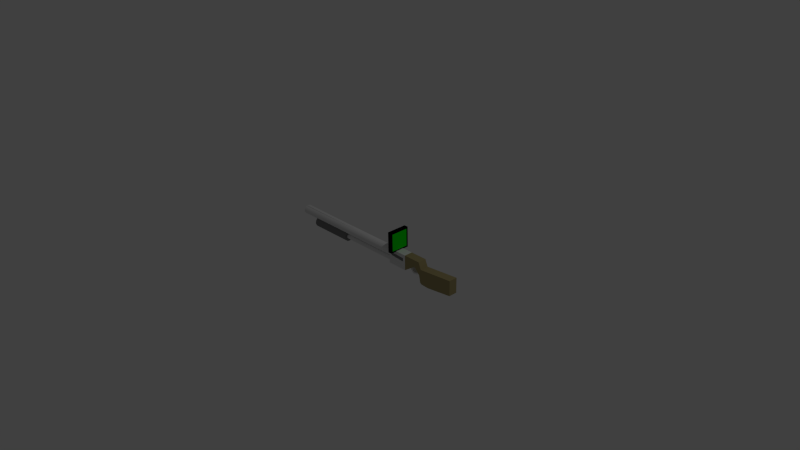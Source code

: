# Source: NewShotgun.blend  (saved by Blender 2.71.0; exported with 4.5.12 LTS)
import bpy
from mathutils import Matrix  # noqa: F401  (used for matrix-valued properties, if any)

bpy.ops.wm.read_factory_settings(use_empty=True)
scene = bpy.context.scene
scene.name = 'Scene'

# ---- collections
col_collection_1 = bpy.data.collections.new('Collection 1'); scene.collection.children.link(col_collection_1)

# ---- materials (node trees are filled in below, after node groups)
mat_counter_black = bpy.data.materials.new('Counter.Black')
mat_counter_black.alpha_threshold = 0.0
mat_counter_black.use_transparent_shadow = False
mat_counter_black.diffuse_color = (0.0, 0.0, 0.0, 1.0)
mat_counter_black.roughness = 0.5
mat_counter_black.line_color = (0.0, 0.0, 0.0, 1.0)
mat_counter_green = bpy.data.materials.new('Counter.Green')
mat_counter_green.alpha_threshold = 0.0
mat_counter_green.use_transparent_shadow = False
mat_counter_green.diffuse_color = (0.001684, 0.8, 0.0, 1.0)
mat_counter_green.roughness = 0.5
mat_counter_green.line_color = (0.0, 0.0, 0.0, 1.0)
mat_material = bpy.data.materials.new('Material')
mat_material.alpha_threshold = 0.0
mat_material.use_transparent_shadow = False
mat_material.diffuse_color = (0.214, 0.214, 0.214, 1.0)
mat_material.roughness = 0.5
mat_material.line_color = (0.0, 0.0, 0.0, 1.0)
mat_body_material = bpy.data.materials.new('Body.Material')
mat_body_material.alpha_threshold = 0.0
mat_body_material.use_transparent_shadow = False
mat_body_material.roughness = 0.5
mat_body_material.line_color = (0.0, 0.0, 0.0, 1.0)
mat_body_trigger = bpy.data.materials.new('body.trigger')
mat_body_trigger.alpha_threshold = 0.0
mat_body_trigger.use_transparent_shadow = False
mat_body_trigger.diffuse_color = (0.3757, 0.314, 0.1481, 1.0)
mat_body_trigger.roughness = 0.5
mat_body_trigger.line_color = (0.0, 0.0, 0.0, 1.0)
mat_body_barrel = bpy.data.materials.new('body.barrel')
mat_body_barrel.alpha_threshold = 0.0
mat_body_barrel.use_transparent_shadow = False
mat_body_barrel.diffuse_color = (0.0, 0.0, 0.0, 1.0)
mat_body_barrel.roughness = 0.5
mat_body_barrel.line_color = (0.0, 0.0, 0.0, 1.0)
mat_untitled = bpy.data.materials.new('Untitled')
mat_untitled.alpha_threshold = 0.0
mat_untitled.use_transparent_shadow = False
mat_untitled.roughness = 0.5
mat_untitled.line_color = (0.0, 0.0, 0.0, 1.0)
mat_pump_material = bpy.data.materials.new('Pump.Material')
mat_pump_material.alpha_threshold = 0.0
mat_pump_material.use_transparent_shadow = False
mat_pump_material.diffuse_color = (0.214, 0.214, 0.214, 1.0)
mat_pump_material.roughness = 0.5
mat_pump_material.line_color = (0.0, 0.0, 0.0, 1.0)

# ---- material node trees

# ---- world
world_world = bpy.data.worlds.new('World'); scene.world = world_world
world_world.color = (0.05088, 0.05088, 0.05088)
world_world.use_sun_shadow = False
world_world.sun_shadow_jitter_overblur = 0.0
world_world.cycles.sampling_method = 'MANUAL'
world_world.cycles.sample_map_resolution = 256

# ---- cameras
cam_camera = bpy.data.cameras.new('Camera')
cam_camera.clip_end = 100.0
cam_camera.lens = 35.0
cam_camera.sensor_width = 32.0
cam_camera.sensor_height = 18.0
cam_camera.ortho_scale = 7.314
cam_camera.dof.focus_distance = 0.0
cam_camera.dof.aperture_fstop = 128.0

# ---- lights
light_lamp = bpy.data.lights.new('Lamp', 'POINT')
light_lamp.transmission_factor = 0.0
light_lamp.cutoff_distance = 30.0
light_lamp.energy = 100.0
light_lamp.shadow_buffer_clip_start = 1.001
light_lamp.shadow_soft_size = 0.1
light_lamp.shadow_maximum_resolution = 0.006
light_lamp.use_absolute_resolution = True
light_lamp.cycles.use_multiple_importance_sampling = False

# ---- meshes
me_cube_003 = bpy.data.meshes.new('Cube.003')
me_cube_003.from_pydata([(-1.0, -1.0, -1.0), (-1.0, 1.0, -1.0), (1.0, 1.0, -1.0), (1.0, -1.0, -1.0), (-1.0, -1.0, 1.0), (-1.0, 1.0, 1.0), (1.0, 1.0, 1.0), (1.0, -1.0, 1.0), (1.0, 0.8454, -0.8454), (1.0, -0.8454, -0.8454), (1.0, 0.8454, 0.8454), (1.0, -0.8454, 0.8454)], [], [(4, 5, 1, 0), (5, 6, 2, 1), (3, 2, 8, 9), (7, 4, 0, 3), (0, 1, 2, 3), (7, 6, 5, 4), (10, 11, 9, 8), (7, 3, 9, 11), (6, 7, 11, 10), (2, 6, 10, 8)])
me_cube_003.polygons.foreach_set('material_index', [0, 0, 0, 0, 0, 0, 1, 0, 0, 0])
me_cube_003.materials.append(mat_counter_black)
me_cube_003.materials.append(mat_counter_green)
me_cube_003.use_remesh_preserve_volume = False
me_cube_003.use_remesh_preserve_attributes = False
me_cube_003.use_mirror_vertex_groups = False
me_cube_003.update()
me_cube_002 = bpy.data.meshes.new('Cube.002')
me_cube_002.from_pydata([(-1.0, -1.0, -1.0), (-1.0, 1.0, -1.0), (1.0, 1.0, -1.0), (1.0, -1.0, -1.0), (-1.0, -1.0, 1.0), (-1.0, 1.0, 1.0), (1.0, 1.0, 1.0), (1.0, -1.0, 1.0)], [], [(4, 5, 1, 0), (5, 6, 2, 1), (6, 7, 3, 2), (7, 4, 0, 3), (0, 1, 2, 3), (7, 6, 5, 4)])
me_cube_002.materials.append(mat_material)
me_cube_002.use_remesh_preserve_volume = False
me_cube_002.use_remesh_preserve_attributes = False
me_cube_002.use_mirror_vertex_groups = False
me_cube_002.update()
me_cube_001 = bpy.data.meshes.new('Cube.001')
me_cube_001.from_pydata([(0.8338, 0.3399, -0.06475), (-1.632, 0.3399, -0.06475), (0.7126, 1.0, -1.0), (0.7126, -1.0, -1.0), (0.8338, 0.4145, 0.1776), (-1.632, 0.4145, 0.1776), (0.7126, 1.0, 1.0), (0.7126, -1.0, 1.0), (0.8338, 0.47, 0.4541), (-1.632, 0.47, 0.4541), (0.8338, 0.5042, 0.7541), (-1.632, 0.5042, 0.7541), (0.8338, 0.5157, 1.066), (-1.632, 0.5157, 1.066), (-1.677, -1.0, 4.925), (-1.677, 1.0, 4.925), (-1.756, -1.0, 4.925), (-1.756, 1.0, 4.925), (-1.996, 1.025, 5.476), (0.7162, 1.025, 5.476), (-1.996, 1.006, 4.943), (0.7162, 1.006, 4.943), (-1.996, 0.9473, 4.431), (0.7162, 0.9473, 4.431), (-1.996, 0.8526, 3.959), (0.7162, 0.8526, 3.959), (-1.996, 0.7251, 3.545), (0.7162, 0.7251, 3.545), (-1.996, 0.5697, 3.205), (0.7162, 0.5697, 3.205), (-1.996, 0.3924, 2.952), (0.7162, 0.3924, 2.952), (-1.996, 0.2, 2.797), (0.7162, 0.2, 2.797), (-1.996, 1.335e-06, 2.745), (0.7162, 1.335e-06, 2.745), (-1.996, -0.2, 2.797), (0.7162, -0.2, 2.797), (-1.996, -0.3924, 2.952), (0.7162, -0.3924, 2.952), (-1.996, -0.5697, 3.205), (0.7162, -0.5697, 3.205), (-1.996, -0.7251, 3.545), (0.7162, -0.7251, 3.545), (-1.996, -0.8526, 3.959), (0.7162, -0.8526, 3.959), (-1.996, -0.9473, 4.431), (0.7162, -0.9473, 4.431), (-1.996, -1.006, 4.943), (0.7162, -1.006, 4.943), (-1.996, -1.025, 5.476), (0.7162, -1.025, 5.476), (-1.996, -1.006, 6.009), (0.7162, -1.006, 6.009), (-1.996, -0.9473, 6.521), (0.7162, -0.9473, 6.521), (-1.996, -0.8526, 6.994), (0.7162, -0.8526, 6.994), (-1.996, -0.7251, 7.408), (0.7162, -0.7251, 7.408), (-1.996, -0.5697, 7.747), (0.7162, -0.5697, 7.747), (-1.996, -0.3924, 8.0), (0.7162, -0.3924, 8.0), (-1.996, -0.2, 8.155), (0.7162, -0.2, 8.155), (-1.996, 2.247e-06, 8.208), (0.7162, 2.247e-06, 8.208), (-1.996, 0.2, 8.155), (0.7162, 0.2, 8.155), (-1.996, 0.3924, 8.0), (0.7162, 0.3924, 8.0), (-1.996, 0.5697, 7.747), (0.7162, 0.5697, 7.747), (-1.996, 0.7251, 7.408), (0.7162, 0.7251, 7.408), (-1.996, 0.8526, 6.994), (0.7162, 0.8526, 6.994), (-1.996, 0.9473, 6.521), (0.7162, 0.9473, 6.521), (-1.996, 1.006, 6.009), (0.7162, 1.006, 6.009), (1.15, 1.0, -1.0), (1.15, -1.0, -1.0), (1.408, 1.0, 4.037), (1.408, -1.0, 4.037), (0.7126, 1.0, 8.3), (0.7126, -1.0, 8.3), (1.15, 1.0, 8.3), (1.15, -1.0, 8.3), (1.525, 1.0, 8.3), (1.525, -1.0, 8.3), (1.782, 1.0, -5.116), (1.782, -1.0, -5.116), (1.585, 1.0, 4.184), (1.585, -1.0, 4.184), (2.345, 1.0, -3.154), (2.345, -1.0, -3.154), (2.345, 1.0, 6.146), (2.345, -1.0, 6.146), (0.7126, 0.0, -1.0), (1.15, 0.0, -1.0), (0.9314, -1.0, -1.0), (0.9314, 1.0, -1.0), (1.568, -1.0, -3.966), (0.7126, 0.5, -1.0), (1.15, 0.5, -1.0), (0.822, -1.0, -1.0), (1.041, 1.0, -1.0), (0.7126, -0.5, -1.0), (1.15, -0.5, -1.0), (1.041, -1.0, -1.0), (0.822, 1.0, -1.0), (1.461, 1.0, 2.536), (1.568, 0.0, -0.468), (0.9314, -0.5, -1.0), (0.9314, 0.5, -1.0), (1.041, 0.5, -1.0), (1.041, -0.5, -1.0), (0.822, -0.5, -1.0), (0.822, 0.5, -1.0), (0.7126, 0.75, -1.0), (1.15, 0.75, -1.0), (0.7673, -1.0, -1.0), (1.096, 1.0, -1.0), (0.7126, -0.75, -1.0), (1.15, -0.75, -1.0), (1.096, -1.0, -1.0), (0.7673, 1.0, -1.0), (1.096, 0.0, -1.0), (0.7673, 0.0, -1.0), (0.9314, -0.75, -1.0), (1.461, 0.0, 2.536), (0.7126, 0.25, -1.0), (1.15, 0.25, -1.0), (0.8767, -1.0, -1.0), (0.9861, 1.0, -1.0), (0.7126, -0.25, -1.0), (1.15, -0.25, -1.0), (0.9861, -1.0, -1.0), (0.8767, 1.0, -1.0), (1.515, -0.5, 1.034), (1.515, 0.5, 1.034), (1.568, 1.0, -0.468), (0.9314, 0.75, -1.0), (1.096, 0.5, -1.0), (0.9861, 0.5, -1.0), (1.461, -1.0, 2.536), (1.041, 0.75, -1.0), (1.096, -0.5, -1.0), (0.9861, -0.5, -1.0), (1.041, -0.75, -1.0), (1.621, 0.5, -5.468), (0.8767, -0.5, -1.0), (0.7673, -0.5, -1.0), (0.822, -0.75, -1.0), (1.408, 0.5, 4.037), (0.8767, 0.5, -1.0), (0.7673, 0.5, -1.0), (1.515, 0.0, 1.034), (0.822, 0.75, -1.0), (1.096, 0.75, -1.0), (1.096, -0.25, -1.0), (1.515, 1.0, 1.034), (0.8767, 0.75, -1.0), (1.096, 0.25, -1.0), (1.515, -1.0, 1.034), (0.9861, 0.75, -1.0), (1.096, -0.75, -1.0), (0.9861, -0.75, -1.0), (1.621, 0.0, -5.468), (0.8767, -0.75, -1.0), (0.7673, -0.75, -1.0), (0.7673, -0.25, -1.0), (1.408, 0.0, 4.037), (0.7673, 0.25, -1.0), (0.7673, 0.75, -1.0), (0.9314, 0.0, 0.7431), (1.041, 0.0, 0.7431), (0.822, 0.0, 0.7431), (0.9314, -0.5, 0.7431), (0.9314, 0.5, 0.7431), (1.041, 0.5, 0.7431), (1.041, -0.5, 0.7431), (0.822, -0.5, 0.7431), (0.822, 0.5, 0.7431), (1.096, 0.0, 0.7431), (0.7673, 0.0, 0.7431), (0.9314, 0.25, 0.7431), (0.9861, 0.0, 0.7431), (0.8767, 0.0, 0.7431), (0.9314, -0.25, 0.7431), (1.096, 0.5, 0.7431), (0.9861, 0.5, 0.7431), (1.041, 0.25, 0.7431), (1.096, -0.5, 0.7431), (0.9861, -0.5, 0.7431), (1.041, -0.25, 0.7431), (0.8767, -0.5, 0.7431), (0.7673, -0.5, 0.7431), (0.822, -0.25, 0.7431), (0.8767, 0.5, 0.7431), (0.7673, 0.5, 0.7431), (0.822, 0.25, 0.7431), (1.096, -0.25, 0.7431), (0.8767, -0.25, 0.7431), (1.096, 0.25, 0.7431), (0.9861, 0.25, 0.7431), (0.9861, -0.25, 0.7431), (0.7673, -0.25, 0.7431), (0.8767, 0.25, 0.7431), (0.7673, 0.25, 0.7431), (1.621, -0.5, -5.468), (1.408, -0.5, 4.037), (1.568, 0.5, -0.468), (1.461, 0.5, 2.536), (1.461, -0.5, 2.536), (1.568, -0.5, -3.966), (1.408, 0.75, 4.037), (1.621, 0.75, -5.468), (1.435, -1.0, 3.286), (1.595, 1.0, -1.219), (1.541, -1.0, 0.2829), (1.488, 1.0, 1.785), (1.541, 0.0, 0.2829), (1.488, 0.0, 1.785), (1.515, -0.25, 1.034), (1.515, 0.75, 1.034), (1.541, 1.0, 0.2829), (1.488, -1.0, 1.785), (1.621, 0.25, -5.468), (1.408, 0.25, 4.037), (1.515, 0.25, 1.034), (1.515, -0.75, 1.034), (1.435, 0.0, 3.286), (1.595, 0.0, -4.717), (1.435, 1.0, 3.286), (1.595, -1.0, -4.717), (1.621, -0.75, -5.468), (1.408, -0.75, 4.037), (1.621, -0.25, -5.468), (1.408, -0.25, 4.037), (1.595, 0.5, -1.219), (1.541, 0.5, 0.2829), (1.568, 0.25, -0.468), (1.568, 0.75, -0.468), (1.488, 0.5, 1.785), (1.435, 0.5, 3.286), (1.461, 0.25, 2.536), (1.461, 0.75, 2.536), (1.488, -0.5, 1.785), (1.435, -0.5, 3.286), (1.461, -0.75, 2.536), (1.461, -0.25, 2.536), (1.595, -0.5, -4.717), (1.541, -0.5, 0.2829), (1.568, -0.75, -3.966), (1.568, -0.25, -0.468), (1.595, 0.75, -1.219), (1.595, 0.25, -4.717), (1.488, 0.75, 1.785), (1.488, -0.25, 1.785), (1.595, -0.25, -4.717), (1.541, 0.25, 0.2829), (1.541, 0.75, 0.2829), (1.488, 0.25, 1.785), (1.435, 0.25, 3.286), (1.435, 0.75, 3.286), (1.488, -0.75, 1.785), (1.435, -0.75, 3.286), (1.435, -0.25, 3.286), (1.595, -0.75, -4.717), (1.541, -0.75, 0.2829), (1.541, -0.25, 0.2829), (0.9314, -1.0, 8.3), (0.7126, -1.0, 4.65), (0.9314, -1.0, 0.0), (1.15, -1.0, 3.65), (0.9314, -1.0, 4.15), (0.822, -1.0, 8.3), (0.7126, -1.0, 2.825), (0.822, -1.0, 0.5), (1.15, -1.0, 5.975), (1.041, -1.0, 8.3), (0.7126, -1.0, 6.475), (1.041, -1.0, -0.5), (1.15, -1.0, 1.325), (0.9314, -1.0, 6.225), (0.9314, -1.0, 2.075), (0.822, -1.0, 4.4), (1.041, -1.0, 3.9), (1.041, -1.0, 6.1), (0.822, -1.0, 6.35), (0.822, -1.0, 2.45), (1.041, -1.0, 1.7), (0.7673, -1.0, 8.3), (0.7126, -1.0, 1.912), (0.7673, -1.0, 0.75), (1.15, -1.0, 7.137), (1.096, -1.0, 8.3), (0.7126, -1.0, 7.387), (1.096, -1.0, -0.75), (1.15, -1.0, 0.1625), (0.9314, -1.0, 7.262), (0.9314, -1.0, 1.037), (0.7673, -1.0, 4.525), (0.9861, -1.0, 4.025), (0.8767, -1.0, 8.3), (0.7126, -1.0, 3.737), (0.8767, -1.0, 0.25), (1.15, -1.0, 4.812), (0.9861, -1.0, 8.3), (0.7126, -1.0, 5.562), (0.9861, -1.0, -0.25), (1.15, -1.0, 2.487), (0.9314, -1.0, 3.112), (0.8767, -1.0, 4.275), (1.096, -1.0, 3.775), (1.041, -1.0, 7.2), (0.9861, -1.0, 6.162), (1.096, -1.0, 6.037), (0.822, -1.0, 7.325), (0.7673, -1.0, 6.412), (0.8767, -1.0, 6.287), (0.822, -1.0, 3.425), (0.822, -1.0, 1.475), (0.7673, -1.0, 2.637), (0.8767, -1.0, 2.262), (1.041, -1.0, 2.8), (1.041, -1.0, 0.6), (0.9861, -1.0, 1.887), (1.096, -1.0, 1.512), (1.096, -1.0, 7.169), (0.8767, -1.0, 7.294), (0.8767, -1.0, 3.269), (1.096, -1.0, 2.644), (0.9861, -1.0, 7.231), (1.096, -1.0, 4.906), (0.7673, -1.0, 7.356), (0.7673, -1.0, 5.469), (0.7673, -1.0, 3.581), (0.7673, -1.0, 1.694), (0.8767, -1.0, 1.256), (0.9861, -1.0, 2.956), (0.9861, -1.0, 0.8187), (1.096, -1.0, 0.3812), (0.9314, -0.7401, 4.15), (0.9314, -0.7401, 6.225), (0.822, -0.7401, 4.4), (1.041, -0.7401, 3.9), (1.041, -0.7401, 6.1), (0.822, -0.7401, 6.35), (0.7673, -0.7401, 4.525), (0.9861, -0.7401, 4.025), (0.9314, -0.7401, 5.187), (0.8767, -0.7401, 4.275), (1.096, -0.7401, 3.775), (1.041, -0.7401, 5.0), (0.9861, -0.7401, 6.162), (1.096, -0.7401, 6.037), (0.822, -0.7401, 5.375), (0.7673, -0.7401, 6.412), (0.8767, -0.7401, 6.287), (0.9861, -0.7401, 5.094), (1.096, -0.7401, 4.906), (0.7673, -0.7401, 5.469), (0.8767, -0.7401, 5.281), (-1.974, 0.7991, 5.476), (-1.974, 0.7837, 5.061), (-1.974, 0.7383, 4.661), (-1.974, 0.6644, 4.293), (-1.974, 0.565, 3.971), (-1.974, 0.444, 3.706), (-1.974, 0.3058, 3.509), (-1.974, 0.1559, 3.388), (-1.974, 1.4e-06, 3.347), (-1.974, -0.1559, 3.388), (-1.974, -0.3058, 3.509), (-1.974, -0.444, 3.706), (-1.974, -0.565, 3.971), (-1.974, -0.6644, 4.293), (-1.974, -0.7383, 4.661), (-1.974, -0.7837, 5.061), (-1.974, -0.7991, 5.476), (-1.974, -0.7837, 5.891), (-1.974, -0.7383, 6.291), (-1.974, -0.6644, 6.659), (-1.974, -0.565, 6.981), (-1.974, -0.444, 7.246), (-1.974, -0.3058, 7.443), (-1.974, -0.1559, 7.564), (-1.974, 2.111e-06, 7.605), (-1.974, 0.1559, 7.564), (-1.974, 0.3058, 7.443), (-1.974, 0.444, 7.246), (-1.974, 0.565, 6.981), (-1.974, 0.6644, 6.659), (-1.974, 0.7383, 6.291), (-1.974, 0.7837, 5.891), (1.44, -0.5, -1.03), (1.44, 0.5, -1.03), (1.44, 0.0, -1.03), (1.434, 0.0, 0.03055), (1.44, -0.25, -1.03), (1.44, 0.25, -1.03), (1.434, 0.5, 0.03055), (1.434, -0.5, 0.03055), (1.434, -0.25, 0.03055), (1.434, 0.25, 0.03055), (1.332, -0.5, -1.348), (1.332, 0.5, -1.348), (1.332, 0.0, -1.348), (1.357, 0.0, -0.5561), (1.332, -0.25, -1.348), (1.332, 0.25, -1.348), (1.357, 0.5, -0.5561), (1.357, -0.5, -0.5561), (1.357, -0.25, -0.5561), (1.357, 0.25, -0.5561), (1.275, -0.5, 0.3171), (1.275, 0.5, 0.3171), (1.275, 0.0, 0.3171), (1.311, 0.0, 0.5245), (1.275, -0.25, 0.3171), (1.275, 0.25, 0.3171), (1.311, 0.5, 0.5245), (1.311, -0.5, 0.5245), (1.311, -0.25, 0.5245), (1.311, 0.25, 0.5245), (1.254, -0.5, 3.413), (1.254, 0.5, 3.413), (1.254, 0.0, 3.413), (1.29, 0.0, 3.621), (1.254, -0.25, 3.413), (1.254, 0.25, 3.413), (1.29, 0.5, 3.621), (1.29, -0.5, 3.621), (1.29, -0.25, 3.621), (1.29, 0.25, 3.621), (-1.975, -0.3516, 7.659), (-1.975, 0.3866, 7.659), (-0.1119, 0.3866, 6.055), (-0.1119, -0.3516, 6.055), (-1.975, -0.3516, 8.389), (-1.975, 0.3866, 8.389), (-0.1119, 0.3866, 8.021), (-0.1119, -0.3516, 8.021), (-1.632, 0.2489, -0.2636), (0.8338, 0.2489, -0.2636), (-1.632, 0.1451, -0.4114), (0.8338, 0.1451, -0.4114), (-1.632, 0.03248, -0.5024), (0.8338, 0.03248, -0.5024), (-1.632, -0.08465, -0.5332), (0.8338, -0.08465, -0.5332), (-1.632, -0.2018, -0.5024), (0.8338, -0.2018, -0.5024), (-1.632, -0.3144, -0.4114), (0.8338, -0.3144, -0.4114), (-1.632, -0.4182, -0.2636), (0.8338, -0.4182, -0.2636), (-1.632, -0.5092, -0.06475), (0.8338, -0.5092, -0.06475), (-1.632, -0.5838, 0.1776), (0.8338, -0.5838, 0.1776), (-1.632, -0.6393, 0.4541), (0.8338, -0.6393, 0.4541), (-1.632, -0.6735, 0.7541), (0.8338, -0.6735, 0.7541), (-1.632, -0.685, 1.066), (0.8338, -0.685, 1.066), (-1.632, -0.6735, 1.378), (0.8338, -0.6735, 1.378), (-1.632, -0.6393, 1.678), (0.8338, -0.6393, 1.678), (-1.632, -0.5838, 1.955), (0.8338, -0.5838, 1.955), (-1.632, -0.5092, 2.197), (0.8338, -0.5092, 2.197), (-1.632, -0.4182, 2.396), (0.8338, -0.4182, 2.396), (-1.632, -0.3144, 2.544), (0.8338, -0.3144, 2.544), (-1.632, -0.2018, 2.635), (0.8338, -0.2018, 2.635), (-1.632, -0.08465, 2.665), (0.8338, -0.08465, 2.665), (-1.632, 0.03248, 2.635), (0.8338, 0.03248, 2.635), (-1.632, 0.1451, 2.544), (0.8338, 0.1451, 2.544), (-1.632, 0.2489, 2.396), (0.8338, 0.2489, 2.396), (-1.632, 0.3399, 2.197), (0.8338, 0.3399, 2.197), (-1.632, 0.4145, 1.955), (0.8338, 0.4145, 1.955), (-1.632, 0.47, 1.678), (0.8338, 0.47, 1.678), (-1.632, 0.5042, 1.378), (0.8338, 0.5042, 1.378)], [], [(1, 0, 448, 447), (161, 124, 82, 122), (5, 4, 0, 1), (9, 8, 4, 5), (11, 10, 8, 9), (14, 15, 17, 16), (13, 12, 10, 11), (18, 19, 21, 20), (20, 21, 23, 22), (22, 23, 25, 24), (24, 25, 27, 26), (26, 27, 29, 28), (28, 29, 31, 30), (30, 31, 33, 32), (32, 33, 35, 34), (34, 35, 37, 36), (36, 37, 39, 38), (38, 39, 41, 40), (40, 41, 43, 42), (42, 43, 45, 44), (44, 45, 47, 46), (46, 47, 49, 48), (48, 49, 51, 50), (50, 51, 53, 52), (52, 53, 55, 54), (54, 55, 57, 56), (56, 57, 59, 58), (58, 59, 61, 60), (60, 61, 63, 62), (62, 63, 65, 64), (64, 65, 67, 66), (66, 67, 69, 68), (68, 69, 71, 70), (70, 71, 73, 72), (72, 73, 75, 74), (74, 75, 77, 76), (76, 77, 79, 78), (21, 19, 81, 79, 77, 75, 73, 71, 69, 67, 65, 63, 61, 59, 57, 55, 53, 51, 49, 47, 45, 43, 41, 39, 37, 35, 33, 31, 29, 27, 25, 23), (80, 81, 19, 18), (78, 79, 81, 80), (64, 66, 391, 390), (93, 238, 212, 240, 170, 230, 152, 219, 92, 96, 97), (89, 298, 282, 310, 277, 314, 286, 302, 83, 85, 91), (83, 126, 110, 138, 101, 134, 106, 122, 82, 84, 218, 156, 231, 174, 241, 213, 239, 85), (82, 88, 90, 84), (86, 87, 295, 279, 307, 274, 311, 283, 299, 89, 88), (2, 6, 82, 124, 108, 136, 103, 140, 112, 128), (82, 6, 86, 88), (6, 7, 296, 280, 308, 275, 312, 284, 300, 87, 86), (88, 89, 91, 90), (7, 3, 123, 107, 135, 102, 139, 111, 127, 83, 301, 285, 313, 276, 309, 281, 297), (332, 298, 89, 299), (258, 221, 92, 219), (84, 90, 94, 92, 221, 143, 228, 163, 223, 113, 236), (90, 91, 95, 94), (91, 85, 220, 147, 229, 166, 222, 104, 237, 93, 95), (97, 96, 98, 99), (92, 94, 98, 96), (94, 95, 99, 98), (95, 93, 97, 99), (162, 129, 101, 138), (259, 242, 152, 230), (164, 140, 103, 144), (165, 145, 106, 134), (260, 223, 163, 227), (167, 136, 108, 148), (168, 149, 110, 126), (169, 150, 118, 151), (250, 261, 407, 406), (171, 153, 115, 131), (172, 154, 119, 155), (262, 235, 170, 240), (162, 149, 195, 204), (117, 145, 192, 182), (176, 128, 112, 160), (145, 161, 122, 106), (117, 148, 161, 145), (148, 108, 124, 161), (149, 162, 138, 110), (154, 173, 209, 199), (145, 165, 206, 192), (158, 120, 185, 202), (149, 118, 183, 195), (153, 119, 184, 198), (157, 164, 144, 116), (120, 160, 164, 157), (160, 112, 140, 164), (129, 165, 134, 101), (130, 175, 211, 187), (165, 129, 186, 206), (129, 162, 204, 186), (120, 157, 201, 185), (146, 117, 182, 193), (146, 167, 148, 117), (116, 144, 167, 146), (144, 103, 136, 167), (127, 168, 126, 83), (111, 151, 168, 127), (151, 118, 149, 168), (139, 169, 151, 111), (102, 131, 169, 139), (131, 115, 150, 169), (115, 153, 198, 180), (173, 130, 187, 209), (118, 150, 196, 183), (135, 171, 131, 102), (107, 155, 171, 135), (155, 119, 153, 171), (123, 172, 155, 107), (3, 125, 172, 123), (125, 109, 154, 172), (157, 116, 181, 201), (109, 137, 173, 154), (137, 100, 130, 173), (116, 146, 193, 181), (119, 154, 199, 184), (150, 115, 180, 196), (175, 158, 202, 211), (100, 133, 175, 130), (133, 105, 158, 175), (158, 176, 160, 120), (105, 121, 176, 158), (121, 2, 128, 176), (205, 190, 177, 191), (207, 193, 182, 194), (208, 189, 178, 197), (209, 187, 179, 200), (210, 201, 181, 188), (211, 202, 185, 203), (183, 197, 204, 195), (197, 178, 186, 204), (198, 205, 191, 180), (184, 200, 205, 198), (200, 179, 190, 205), (178, 194, 206, 186), (194, 182, 192, 206), (189, 207, 194, 178), (177, 188, 207, 189), (188, 181, 193, 207), (196, 208, 197, 183), (180, 191, 208, 196), (191, 177, 189, 208), (199, 209, 200, 184), (190, 210, 188, 177), (179, 203, 210, 190), (203, 185, 201, 210), (187, 211, 203, 179), (263, 243, 214, 244), (264, 228, 143, 245), (261, 225, 402, 407), (266, 247, 215, 248), (267, 236, 113, 249), (268, 250, 141, 233), (269, 251, 216, 252), (270, 234, 132, 253), (271, 254, 212, 238), (272, 255, 217, 256), (273, 224, 114, 257), (242, 258, 219, 152), (214, 245, 258, 242), (245, 143, 221, 258), (235, 259, 230, 170), (114, 244, 259, 235), (244, 214, 242, 259), (246, 260, 227, 142), (215, 249, 260, 246), (249, 113, 223, 260), (225, 265, 408, 402), (216, 253, 261, 250), (253, 132, 225, 261), (254, 262, 240, 212), (217, 257, 262, 254), (257, 114, 235, 262), (224, 263, 244, 114), (159, 232, 263, 224), (232, 142, 243, 263), (243, 264, 245, 214), (142, 227, 264, 243), (227, 163, 228, 264), (265, 246, 405, 408), (132, 248, 265, 225), (248, 215, 246, 265), (234, 266, 248, 132), (174, 231, 266, 234), (231, 156, 247, 266), (247, 267, 249, 215), (156, 218, 267, 247), (218, 84, 236, 267), (229, 268, 233, 166), (147, 252, 268, 229), (252, 216, 250, 268), (220, 269, 252, 147), (85, 239, 269, 220), (239, 213, 251, 269), (251, 270, 253, 216), (213, 241, 270, 251), (241, 174, 234, 270), (237, 271, 238, 93), (104, 256, 271, 237), (256, 217, 254, 271), (222, 272, 256, 104), (166, 233, 272, 222), (233, 141, 255, 272), (255, 273, 257, 217), (141, 226, 273, 255), (226, 159, 224, 273), (333, 303, 274, 307), (334, 315, 278, 316), (335, 314, 277, 317), (336, 318, 283, 311), (320, 291, 350, 359), (337, 310, 282, 320), (338, 321, 279, 295), (289, 316, 355, 348), (306, 290, 349, 353), (340, 324, 289, 305), (341, 325, 293, 326), (342, 304, 288, 327), (343, 328, 290, 306), (344, 329, 294, 330), (345, 302, 286, 331), (318, 332, 299, 283), (291, 320, 332, 318), (320, 282, 298, 332), (321, 333, 307, 279), (292, 323, 333, 321), (323, 287, 303, 333), (324, 334, 316, 289), (293, 327, 334, 324), (327, 288, 315, 334), (328, 335, 317, 290), (294, 331, 335, 328), (331, 286, 314, 335), (303, 336, 311, 274), (287, 319, 336, 303), (319, 291, 318, 336), (323, 292, 351, 362), (291, 319, 358, 350), (316, 278, 346, 355), (278, 306, 353, 346), (322, 339, 365, 361), (317, 277, 310, 337), (300, 338, 295, 87), (284, 322, 338, 300), (322, 292, 321, 338), (312, 339, 322, 284), (275, 305, 339, 312), (292, 322, 361, 351), (319, 287, 347, 358), (317, 337, 364, 356), (305, 289, 348, 352), (308, 340, 305, 275), (280, 326, 340, 308), (326, 293, 324, 340), (296, 341, 326, 280), (7, 297, 341, 296), (297, 281, 325, 341), (325, 342, 327, 293), (281, 309, 342, 325), (309, 276, 304, 342), (315, 343, 306, 278), (288, 330, 343, 315), (330, 294, 328, 343), (304, 344, 330, 288), (276, 313, 344, 304), (313, 285, 329, 344), (329, 345, 331, 294), (285, 301, 345, 329), (301, 83, 302, 345), (363, 357, 350, 358), (365, 360, 351, 361), (366, 354, 347, 362), (354, 363, 358, 347), (346, 353, 363, 354), (353, 349, 357, 363), (357, 364, 359, 350), (349, 356, 364, 357), (352, 348, 360, 365), (360, 366, 362, 351), (348, 355, 366, 360), (355, 346, 354, 366), (287, 323, 362, 347), (337, 320, 359, 364), (339, 305, 352, 365), (290, 317, 356, 349), (367, 368, 369, 370, 371, 372, 373, 374, 375, 376, 377, 378, 379, 380, 381, 382, 383, 384, 385, 386, 387, 388, 389, 390, 391, 392, 393, 394, 395, 396, 397, 398), (20, 22, 369, 368), (42, 44, 380, 379), (70, 72, 394, 393), (26, 28, 372, 371), (48, 50, 383, 382), (76, 78, 397, 396), (54, 56, 386, 385), (18, 20, 368, 367), (32, 34, 375, 374), (60, 62, 389, 388), (38, 40, 378, 377), (66, 68, 392, 391), (22, 24, 370, 369), (44, 46, 381, 380), (72, 74, 395, 394), (50, 52, 384, 383), (28, 30, 373, 372), (78, 80, 398, 397), (56, 58, 387, 386), (34, 36, 376, 375), (62, 64, 390, 389), (40, 42, 379, 378), (68, 70, 393, 392), (24, 26, 371, 370), (46, 48, 382, 381), (74, 76, 396, 395), (52, 54, 385, 384), (30, 32, 374, 373), (80, 18, 367, 398), (58, 60, 388, 387), (36, 38, 377, 376), (406, 407, 417, 416), (407, 402, 412, 417), (402, 408, 418, 412), (408, 405, 415, 418), (142, 232, 404, 400), (226, 141, 399, 403), (141, 250, 406, 399), (246, 142, 400, 405), (232, 159, 401, 404), (159, 226, 403, 401), (416, 417, 427, 426), (417, 412, 422, 427), (412, 418, 428, 422), (418, 415, 425, 428), (400, 404, 414, 410), (403, 399, 409, 413), (399, 406, 416, 409), (405, 400, 410, 415), (404, 401, 411, 414), (401, 403, 413, 411), (426, 427, 437, 436), (427, 422, 432, 437), (422, 428, 438, 432), (428, 425, 435, 438), (410, 414, 424, 420), (413, 409, 419, 423), (409, 416, 426, 419), (415, 410, 420, 425), (414, 411, 421, 424), (411, 413, 423, 421), (437, 432, 431, 433), (438, 435, 430, 434), (436, 437, 433, 429), (432, 438, 434, 431), (420, 424, 434, 430), (423, 419, 429, 433), (419, 426, 436, 429), (425, 420, 430, 435), (424, 421, 431, 434), (421, 423, 433, 431), (443, 444, 440, 439), (444, 445, 441, 440), (445, 446, 442, 441), (446, 443, 439, 442), (439, 440, 441, 442), (446, 445, 444, 443), (447, 448, 450, 449), (449, 450, 452, 451), (451, 452, 454, 453), (453, 454, 456, 455), (455, 456, 458, 457), (457, 458, 460, 459), (459, 460, 462, 461), (461, 462, 464, 463), (463, 464, 466, 465), (465, 466, 468, 467), (467, 468, 470, 469), (469, 470, 472, 471), (471, 472, 474, 473), (473, 474, 476, 475), (475, 476, 478, 477), (477, 478, 480, 479), (479, 480, 482, 481), (481, 482, 484, 483), (483, 484, 486, 485), (485, 486, 488, 487), (487, 488, 490, 489), (489, 490, 492, 491), (491, 492, 494, 493), (493, 494, 496, 495), (495, 496, 498, 497), (448, 0, 4, 8, 10, 12, 500, 498, 496, 494, 492, 490, 488, 486, 484, 482, 480, 478, 476, 474, 472, 470, 468, 466, 464, 462, 460, 458, 456, 454, 452, 450), (499, 500, 12, 13), (497, 498, 500, 499), (447, 449, 451, 453, 455, 457, 459, 461, 463, 465, 467, 469, 471, 473, 475, 477, 479, 481, 483, 485, 487, 489, 491, 493, 495, 497, 499, 13, 11, 9, 5, 1), (6, 2, 121, 105, 133, 100, 137, 109, 125, 3, 7)])
me_cube_001.polygons.foreach_set('material_index', [0, 0, 0, 0, 0, 0, 0, 0, 0, 0, 0, 0, 0, 0, 0, 0, 0, 0, 0, 0, 0, 0, 0, 0, 0, 0, 0, 0, 0, 0, 0, 0, 0, 0, 0, 0, 0, 0, 0, 0, 0, 1, 1, 1, 1, 0, 0, 0, 0, 1, 0, 0, 1, 1, 1, 1, 1, 1, 1, 1, 0, 1, 0, 0, 1, 0, 0, 0, 0, 0, 0, 1, 0, 0, 0, 0, 0, 0, 0, 0, 0, 0, 0, 0, 0, 0, 0, 0, 0, 0, 0, 0, 0, 0, 0, 0, 0, 0, 0, 0, 0, 0, 0, 0, 0, 0, 0, 0, 0, 0, 0, 0, 0, 0, 0, 0, 0, 0, 0, 0, 0, 0, 0, 2, 2, 2, 2, 2, 2, 2, 2, 2, 2, 2, 2, 2, 2, 2, 2, 2, 2, 2, 2, 2, 2, 2, 2, 1, 1, 0, 1, 1, 1, 1, 1, 1, 1, 1, 1, 1, 1, 1, 1, 1, 1, 1, 1, 0, 1, 1, 1, 1, 1, 1, 1, 1, 1, 1, 1, 0, 1, 1, 1, 1, 1, 1, 1, 1, 1, 1, 1, 1, 1, 1, 1, 1, 1, 1, 1, 1, 1, 1, 1, 1, 1, 1, 0, 0, 0, 0, 0, 0, 0, 0, 0, 0, 0, 0, 0, 0, 0, 0, 0, 0, 0, 0, 0, 0, 0, 0, 0, 0, 0, 0, 0, 0, 0, 0, 0, 0, 0, 0, 0, 0, 0, 0, 0, 0, 0, 0, 0, 0, 0, 0, 0, 0, 0, 0, 0, 0, 0, 0, 0, 0, 0, 0, 0, 0, 0, 2, 2, 2, 2, 2, 2, 2, 2, 2, 2, 2, 2, 0, 0, 0, 0, 2, 0, 0, 0, 0, 0, 0, 0, 0, 0, 0, 0, 0, 0, 0, 0, 0, 0, 0, 0, 0, 0, 0, 0, 0, 0, 0, 0, 0, 0, 0, 0, 0, 0, 0, 0, 0, 0, 0, 0, 0, 0, 0, 0, 0, 0, 0, 0, 0, 0, 0, 0, 0, 0, 0, 0, 0, 0, 0, 0, 0, 0, 1, 1, 1, 1, 0, 0, 0, 0, 0, 0, 0, 0, 0, 0, 0, 0, 0, 0, 0, 0, 0, 0, 0, 0, 0, 0, 0, 0, 0, 0, 0, 0, 0, 0, 0, 0, 0, 0, 0, 0, 0, 0, 0, 0, 0, 0])
me_cube_001.materials.append(mat_body_material)
me_cube_001.materials.append(mat_body_trigger)
me_cube_001.materials.append(mat_body_barrel)
me_cube_001.materials.append(mat_untitled)
me_cube_001.use_remesh_preserve_volume = False
me_cube_001.use_remesh_preserve_attributes = False
me_cube_001.use_mirror_vertex_groups = False
me_cube_001.update()
me_cube = bpy.data.meshes.new('Cube')
me_cube.from_pydata([(1.824, 0.2329, 0.5345), (-0.3416, 0.2329, 0.5345), (1.824, 0.2185, 0.5822), (-0.3416, 0.2185, 0.5822), (1.824, 0.195, 0.6262), (-0.3416, 0.195, 0.6262), (1.824, 0.1633, 0.6647), (-0.3416, 0.1633, 0.6647), (1.824, 0.1248, 0.6963), (-0.3416, 0.1248, 0.6963), (1.824, 0.08081, 0.7198), (-0.3416, 0.08081, 0.7198), (1.824, 0.0331, 0.7343), (-0.3416, 0.0331, 0.7343), (1.824, -0.01652, 0.7392), (-0.3416, -0.01652, 0.7392), (1.824, -0.06614, 0.7343), (-0.3416, -0.06614, 0.7343), (1.824, -0.1139, 0.7198), (-0.3416, -0.1139, 0.7198), (1.824, -0.1578, 0.6963), (-0.3416, -0.1578, 0.6963), (1.824, -0.1964, 0.6647), (-0.3416, -0.1964, 0.6647), (1.824, -0.228, 0.6262), (-0.3416, -0.228, 0.6262), (1.824, -0.2515, 0.5822), (-0.3416, -0.2515, 0.5822), (1.824, -0.266, 0.5345), (-0.3416, -0.266, 0.5345), (1.824, -0.2709, 0.4849), (-0.3416, -0.2709, 0.4849), (1.824, -0.266, 0.4352), (-0.3416, -0.266, 0.4352), (1.824, -0.2515, 0.3875), (-0.3416, -0.2515, 0.3875), (1.824, -0.228, 0.3436), (-0.3416, -0.228, 0.3436), (1.824, -0.1964, 0.305), (-0.3416, -0.1964, 0.305), (1.824, -0.1578, 0.2734), (-0.3416, -0.1578, 0.2734), (1.824, -0.1139, 0.2499), (-0.3416, -0.1139, 0.2499), (1.824, -0.06614, 0.2354), (-0.3416, -0.06614, 0.2354), (1.824, -0.01652, 0.2305), (-0.3416, -0.01652, 0.2305), (1.824, 0.0331, 0.2354), (-0.3416, 0.0331, 0.2354), (1.824, 0.08081, 0.2499), (-0.3416, 0.08081, 0.2499), (1.824, 0.1248, 0.2734), (-0.3416, 0.1248, 0.2734), (1.824, 0.1633, 0.305), (-0.3416, 0.1633, 0.305), (1.824, 0.195, 0.3436), (-0.3416, 0.195, 0.3436), (1.824, 0.2185, 0.3875), (-0.3416, 0.2185, 0.3875), (1.824, 0.2329, 0.4352), (-0.3416, 0.2329, 0.4352), (1.824, 0.2378, 0.4849), (-0.3416, 0.2378, 0.4849)], [], [(19, 18, 16, 17), (21, 20, 18, 19), (23, 22, 20, 21), (25, 24, 22, 23), (27, 26, 24, 25), (29, 28, 26, 27), (31, 30, 28, 29), (33, 32, 30, 31), (35, 34, 32, 33), (37, 36, 34, 35), (39, 38, 36, 37), (41, 40, 38, 39), (43, 42, 40, 41), (45, 44, 42, 43), (47, 46, 44, 45), (49, 48, 46, 47), (51, 50, 48, 49), (53, 52, 50, 51), (55, 54, 52, 53), (57, 56, 54, 55), (59, 58, 56, 57), (61, 60, 58, 59), (63, 62, 60, 61), (17, 16, 14, 15), (15, 14, 12, 13), (13, 12, 10, 11), (11, 10, 8, 9), (9, 8, 6, 7), (7, 6, 4, 5), (5, 4, 2, 3), (1, 0, 62, 63), (17, 15, 13, 11, 9, 7, 5, 3, 1, 63, 61, 59, 57, 55, 53, 51, 49, 47, 45, 43, 41, 39, 37, 35, 33, 31, 29, 27, 25, 23, 21, 19), (3, 2, 0, 1), (14, 16, 18, 20, 22, 24, 26, 28, 30, 32, 34, 36, 38, 40, 42, 44, 46, 48, 50, 52, 54, 56, 58, 60, 62, 0, 2, 4, 6, 8, 10, 12)])
me_cube.materials.append(mat_pump_material)
me_cube.use_remesh_preserve_volume = False
me_cube.use_remesh_preserve_attributes = False
me_cube.use_mirror_vertex_groups = False
me_cube.update()

# ---- objects
ob_cube_003 = bpy.data.objects.new('Cube.003', me_cube_003)
ob_cube_002 = bpy.data.objects.new('Cube.002', me_cube_002)
ob_cube_001 = bpy.data.objects.new('Cube.001', me_cube_001)
ob_cube = bpy.data.objects.new('Cube', me_cube)
ob_lamp = bpy.data.objects.new('Lamp', light_lamp)
ob_camera = bpy.data.objects.new('Camera', cam_camera)

# ---- transforms, parenting, visibility, modifiers, constraints
ob_cube_003.location = (0.4607, 0.002793, 0.38)
ob_cube_003.scale = (0.02765, 0.1382, 0.1382)
ob_cube_003.lineart.crease_threshold = 0.0
ob_cube_002.location = (0.5046, -0.04212, 0.1666)
ob_cube_002.scale = (0.1092, 0.01128, 0.06934)
ob_cube_002.lineart.crease_threshold = 0.0
ob_cube_001.location = (-0.08199, 0.0, 0.06749)
ob_cube_001.scale = (0.6331, 0.05838, 0.02191)
ob_cube_001.lineart.crease_threshold = 0.0
ob_cube.location = (-0.9908, 0.0, -0.04428)
ob_cube.scale = (0.283, 0.283, 0.283)
ob_cube.lock_rotations_4d = False
ob_cube.empty_display_type = 'ARROWS'
ob_cube.lineart.crease_threshold = 0.0
ob_lamp.location = (4.076, 1.005, 5.904)
ob_lamp.rotation_euler = (0.6503, 0.05522, 1.866)
ob_lamp.lock_rotations_4d = False
ob_lamp.empty_display_type = 'ARROWS'
ob_lamp.color = (0.0, 0.0, 0.0, 0.0)
ob_lamp.lineart.crease_threshold = 0.0
ob_camera.location = (7.481, -6.508, 5.344)
ob_camera.rotation_euler = (1.109, 0.01082, 0.8149)
ob_camera.lock_rotations_4d = False
ob_camera.empty_display_type = 'ARROWS'
ob_camera.color = (0.0, 0.0, 0.0, 0.0)
ob_camera.display_type = 'WIRE'
ob_camera.lineart.crease_threshold = 0.0

# ---- collection membership
col_collection_1.objects.link(ob_cube_003)
col_collection_1.objects.link(ob_cube_002)
col_collection_1.objects.link(ob_cube_001)
col_collection_1.objects.link(ob_cube)
col_collection_1.objects.link(ob_lamp)
col_collection_1.objects.link(ob_camera)

# ---- scene / render settings (as saved in the file)
scene.camera = ob_camera
scene.frame_start = 1; scene.frame_end = 250; scene.frame_set(1)
scene.render.engine = 'BLENDER_EEVEE_NEXT'
scene.render.resolution_percentage = 50
scene.render.dither_intensity = 0.0
scene.cycles.use_denoising = False
scene.cycles.samples = 10
scene.cycles.sampling_pattern = 'TABULATED_SOBOL'
scene.cycles.light_sampling_threshold = 0.0
scene.cycles.use_adaptive_sampling = False
scene.cycles.use_light_tree = False
scene.cycles.blur_glossy = 0.0
scene.cycles.volume_bounces = 1
scene.cycles.pixel_filter_type = 'GAUSSIAN'
scene.cycles.sample_clamp_indirect = 0.0
scene.view_settings.view_transform = 'Standard'
bpy.context.view_layer.update()
